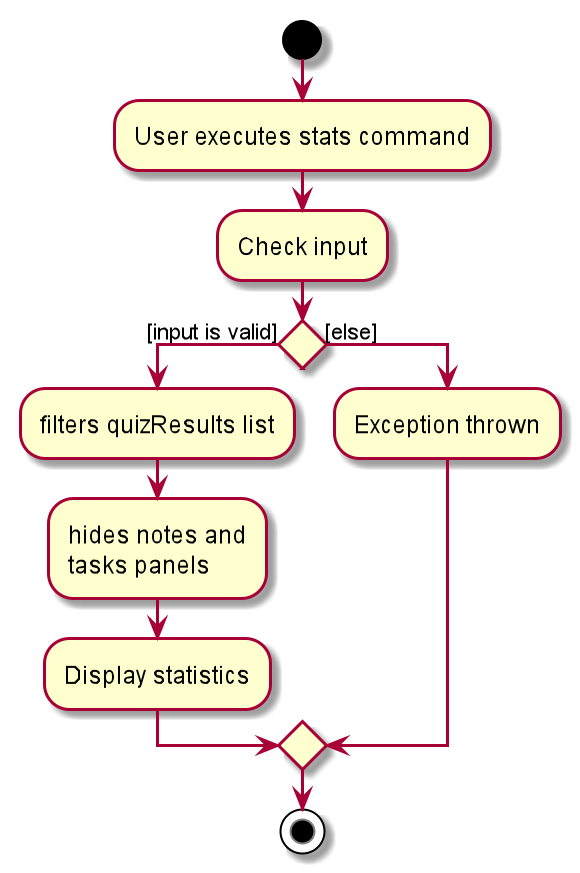

The diagram above was rendered by PlantUML. Its source (embedded in the PNG):
@startuml
start
:User executes stats command;
:Check input;

if () then ([input is valid])
    :filters quizResults list;
    :hides notes and
    tasks panels;
    :Display statistics;
else ([else])
    :Exception thrown;
endif
stop
@enduml